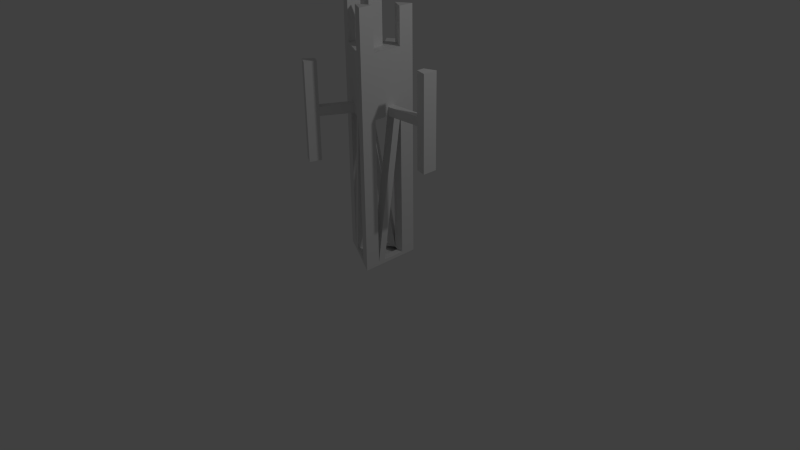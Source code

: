 # Source: MainCharacter.blend  (saved by Blender 2.76.0; exported with 4.5.12 LTS)
import bpy
from mathutils import Matrix  # noqa: F401  (used for matrix-valued properties, if any)

bpy.ops.wm.read_factory_settings(use_empty=True)
scene = bpy.context.scene
scene.name = 'Scene'

# ---- collections
col_collection_1 = bpy.data.collections.new('Collection 1'); scene.collection.children.link(col_collection_1)

# ---- materials (node trees are filled in below, after node groups)
mat_material = bpy.data.materials.new('Material')
mat_material.alpha_threshold = 0.0
mat_material.use_transparent_shadow = False
mat_material.roughness = 0.5
mat_material.line_color = (0.0, 0.0, 0.0, 1.0)

# ---- material node trees

# ---- world
world_world = bpy.data.worlds.new('World'); scene.world = world_world
world_world.color = (0.05088, 0.05088, 0.05088)
world_world.use_sun_shadow = False
world_world.sun_shadow_jitter_overblur = 0.0
world_world.cycles.sampling_method = 'MANUAL'
world_world.cycles.sample_map_resolution = 256

# ---- cameras
cam_camera = bpy.data.cameras.new('Camera')
cam_camera.clip_end = 100.0
cam_camera.lens = 35.0
cam_camera.sensor_width = 32.0
cam_camera.sensor_height = 18.0
cam_camera.ortho_scale = 7.314
cam_camera.dof.focus_distance = 0.0
cam_camera.dof.aperture_fstop = 128.0

# ---- lights
light_lamp = bpy.data.lights.new('Lamp', 'POINT')
light_lamp.transmission_factor = 0.0
light_lamp.cutoff_distance = 30.0
light_lamp.energy = 100.0
light_lamp.shadow_buffer_clip_start = 1.001
light_lamp.shadow_soft_size = 0.1
light_lamp.shadow_maximum_resolution = 0.006
light_lamp.use_absolute_resolution = True
light_lamp.cycles.use_multiple_importance_sampling = False

# ---- meshes
me_cube = bpy.data.meshes.new('Cube')
me_cube.from_pydata([(0.3254, 0.396, 0.04313), (0.3254, -0.396, 0.04313), (-0.4083, 8.941e-08, 0.04313), (0.3254, 0.396, 2.731), (0.3254, -0.396, 2.731), (-0.4083, 5.96e-08, 2.731), (0.3254, 0.0, 0.04313), (0.3254, 0.396, 1.387), (-0.04148, -0.198, 0.04313), (0.3254, -0.396, 1.387), (-0.4083, 7.451e-08, 1.387), (0.3254, -2.086e-07, 2.731), (-0.04148, -0.198, 2.731), (-0.04148, 0.198, 0.04313), (-0.04148, 0.198, 2.731), (-0.1421, 0.1437, 1.387), (0.3254, -0.198, 0.04313), (0.3254, 0.396, 2.059), (-0.2249, -0.09901, 0.04313), (0.3254, -0.396, 2.059), (-0.4083, 6.706e-08, 2.059), (0.3254, -0.198, 2.731), (-0.2249, -0.09901, 2.731), (-0.2249, 0.09901, 0.04313), (-0.2249, 0.09901, 2.731), (0.3254, 0.198, 0.04313), (0.3254, 0.396, 0.7151), (0.1419, -0.297, 0.04313), (0.3254, -0.396, 0.7151), (-0.4083, 8.196e-08, 0.7151), (0.3254, 0.198, 2.731), (0.1419, -0.297, 2.731), (0.1419, 0.297, 0.04313), (0.1419, 0.297, 2.731), (0.1419, -0.09901, 2.731), (0.1419, 0.09901, 2.731), (-0.04148, -7.451e-08, 2.731), (-0.04148, 4.47e-08, 0.04313), (0.1419, 0.09901, 0.04313), (0.1419, -0.09901, 0.04313), (-0.2249, 0.09901, 1.387), (0.1419, 0.297, 1.387), (-0.04148, 0.198, 2.059), (-0.04148, 0.198, 0.7151), (-0.2249, -0.09901, 1.387), (0.1419, -0.297, 1.387), (-0.04148, -0.198, 0.7151), (-0.04148, -0.198, 2.059), (0.3254, -0.198, 1.387), (0.3254, 0.198, 1.387), (0.3254, -4.47e-08, 0.7151), (0.3254, -1.49e-07, 2.059), (0.3254, 0.198, 2.059), (0.3254, 0.198, 0.7151), (0.3254, -0.198, 0.7151), (0.1419, -0.297, 2.059), (0.1419, -0.297, 0.7151), (-0.2249, -0.09901, 0.7151), (0.1419, 0.297, 0.7151), (0.1419, 0.297, 2.059), (-0.2249, 0.09901, 2.059), (-0.2249, 0.09901, 0.7151), (-0.2249, -0.09901, 2.059), (0.3254, -0.198, 2.059), (-0.04148, -0.198, 1.948), (0.3254, -1.392e-07, 1.948), (0.3254, 0.396, 1.948), (0.3254, -0.396, 1.948), (-0.4083, 6.829e-08, 1.948), (-0.04148, 0.198, 1.948), (0.3254, 0.198, 1.948), (0.1419, -0.297, 1.948), (0.1419, 0.297, 1.948), (-0.2249, 0.09901, 1.948), (-0.2249, -0.09901, 1.948), (0.3254, -0.198, 1.948), (0.3254, 0.396, 2.175), (0.3254, -0.396, 2.175), (-0.4083, 6.577e-08, 2.175), (-0.04148, 0.198, 2.175), (-0.04148, -0.198, 2.175), (0.3254, -1.593e-07, 2.175), (0.3254, 0.198, 2.175), (0.1419, -0.297, 2.175), (0.1419, 0.297, 2.175), (-0.2249, 0.09901, 2.175), (-0.2249, -0.09901, 2.175), (0.3254, -0.198, 2.175), (0.05023, -0.2475, 0.04313), (0.05023, -0.2475, 2.731), (0.05023, -0.2475, 1.387), (0.05023, -0.2475, 2.059), (0.05023, -0.2475, 1.948), (0.05023, -0.2475, 2.175), (-0.1332, -0.1485, 0.04313), (-0.1332, -0.1485, 2.731), (-0.1332, -0.1485, 0.7151), (-0.1332, -0.1485, 2.059), (-0.1332, -0.1485, 1.948), (-0.1332, -0.1485, 2.175), (-0.2403, -0.5663, 2.059), (-0.2403, -0.5663, 1.948), (-0.332, -0.5168, 2.059), (-0.332, -0.5168, 1.948), (-0.2905, -0.713, 2.059), (-0.2905, -0.713, 1.948), (-0.4257, -0.6368, 2.059), (-0.4257, -0.6368, 1.948), (-0.2403, -0.5663, 2.61), (-0.332, -0.5168, 2.61), (-0.2403, -0.5663, 1.398), (-0.332, -0.5168, 1.398), (-0.2905, -0.713, 2.61), (-0.4257, -0.6368, 2.61), (-0.2905, -0.713, 1.398), (-0.4257, -0.6368, 1.398), (0.3254, -0.09901, 0.04313), (0.3254, -0.09901, 2.731), (-0.04278, 0.1973, 0.7151), (0.3254, -0.09901, 0.7151), (0.3254, -0.09901, 2.059), (0.3254, -0.09901, 1.948), (0.3254, -0.09901, 2.175), (0.3254, 0.09901, 0.04313), (0.3254, 0.09901, 2.731), (0.3254, 0.09901, 1.387), (0.3254, 0.09901, 2.059), (-0.04148, 0.198, 0.7063), (0.3254, 0.09901, 1.948), (0.3254, 0.09901, 2.175), (0.8079, 0.09901, 2.059), (0.8079, -4.396e-07, 2.059), (0.8079, -4.297e-07, 1.948), (0.8079, 0.09901, 1.948), (0.9613, 0.1471, 2.059), (0.9613, -0.04808, 2.059), (0.9613, -0.04808, 1.948), (0.9613, 0.1471, 1.948), (0.8079, 0.09901, 2.594), (0.8079, -4.396e-07, 2.594), (0.8079, 0.09901, 1.413), (0.8079, -4.284e-07, 1.413), (0.9613, 0.1471, 2.594), (0.9613, -0.04808, 2.594), (0.9613, 0.1471, 1.413), (0.9613, -0.04808, 1.413), (0.05023, 0.2475, 0.04313), (0.05023, 0.2475, 2.731), (-0.04148, -0.198, 1.327), (0.05023, 0.2475, 0.7151), (0.05023, 0.2475, 2.059), (0.05023, 0.2475, 1.948), (0.05023, 0.2475, 2.175), (-0.1332, 0.1485, 0.04313), (-0.1332, 0.1485, 2.731), (-0.1332, 0.1485, 1.387), (-0.1332, 0.1485, 2.059), (-0.03263, -0.2028, 1.387), (-0.1332, 0.1485, 1.948), (-0.1332, 0.1485, 2.175), (-0.2936, 0.6651, 1.948), (-0.2936, 0.6651, 2.059), (-0.3853, 0.6156, 2.059), (-0.3853, 0.6156, 1.948), (-0.3373, 0.8155, 1.948), (-0.3373, 0.8155, 2.059), (-0.4858, 0.7324, 2.059), (-0.4858, 0.7324, 1.948), (-0.2936, 0.6651, 2.586), (-0.3853, 0.6156, 2.586), (-0.2936, 0.6651, 1.421), (-0.3853, 0.6156, 1.421), (-0.3373, 0.8155, 2.586), (-0.4858, 0.7324, 2.586), (-0.3373, 0.8155, 1.421), (-0.4858, 0.7324, 1.421), (0.3254, -0.198, 3.262), (0.3254, -0.396, 3.262), (0.1419, -0.297, 3.262), (-0.2249, -0.09901, 3.266), (-0.4083, 5.96e-08, 3.266), (-0.2249, 0.09901, 3.266), (0.3254, 0.396, 3.19), (0.3254, 0.198, 3.19), (0.1419, 0.297, 3.19), (0.1419, -0.09901, 3.274), (-0.04148, -7.451e-08, 3.274), (0.1419, 0.09901, 3.274), (-0.04148, -0.198, 0.0855), (0.3254, -2.818e-09, 0.0855), (0.3254, 0.396, 0.0855), (0.3254, -0.396, 0.0855), (-0.4083, 8.894e-08, 0.0855), (-0.04148, 0.198, 0.0855), (0.3254, 0.198, 0.0855), (0.3254, -0.198, 0.0855), (0.1419, -0.297, 0.0855), (-0.2249, -0.09901, 0.0855), (0.1419, 0.297, 0.0855), (-0.2249, 0.09901, 0.0855), (0.05023, -0.2475, 0.0855), (-0.1332, -0.1485, 0.0855), (0.3254, -0.09901, 0.0855), (0.3254, 0.09901, 0.0855), (0.05023, 0.2475, 0.0855), (-0.1332, 0.1485, 0.0855), (0.3254, 0.009559, 1.387), (0.3254, -8.542e-08, 1.327), (0.3254, 0.1086, 1.387), (0.3254, 0.09901, 1.327), (-0.1332, 0.1485, 1.327), (0.04893, 0.2468, 0.7151), (-0.05034, 0.1932, 1.387), (-0.04148, 0.198, 1.327), (0.05023, 0.2475, 0.7063), (0.05909, -0.2523, 1.387), (0.05023, -0.2475, 1.327), (0.165, -0.1424, 1.387), (-0.01838, -0.04342, 0.7151), (0.165, -0.1424, 0.7151), (0.165, -0.1424, 1.948), (-0.01838, -0.04342, 0.0855), (0.165, -0.1424, 0.0855), (0.07333, -0.09292, 0.0855), (-0.1101, 0.006087, 0.0855), (0.08219, -0.0977, 1.387), (0.07333, -0.09292, 1.327), (0.2095, -0.198, 1.387), (0.2095, -0.198, 0.7151), (0.2095, -1.392e-07, 1.948), (0.2095, -0.198, 1.948), (0.2095, -0.09901, 0.7151), (0.2095, -0.09901, 1.948), (0.2095, 0.09901, 1.948), (0.2095, -0.198, 0.0855), (0.2095, 0.009559, 1.387), (0.2095, -8.542e-08, 1.327), (0.2304, 0.198, 1.387), (0.2304, -4.47e-08, 0.7151), (0.2304, 0.198, 0.7151), (0.2304, 0.198, 1.948), (0.2304, -2.818e-09, 0.0855), (0.2304, 0.198, 0.0855), (0.2304, -0.09901, 0.0855), (0.2304, 0.09901, 0.0855), (0.2304, 0.1086, 1.387), (0.2304, 0.09901, 1.327), (0.1807, 0.2119, 1.403), (0.1807, 0.2119, 0.7306), (-0.002767, 0.1129, 1.964), (0.1807, 0.2119, 1.964), (0.08895, 0.1624, 0.7306), (0.08895, 0.1624, 1.964), (-0.09448, 0.0634, 1.964), (0.1807, 0.2119, 0.101), (0.08765, 0.1617, 0.7306), (-0.01162, 0.1081, 1.403), (-0.002767, 0.1129, 1.343), (0.08895, 0.1624, 0.7219), (-0.1039, 0.07474, 1.387), (-0.1867, 0.03002, 1.387), (-0.1867, 0.03002, 0.7151), (-0.1867, 0.03002, 1.948), (-0.004615, 0.1283, 0.7151), (-0.003316, 0.129, 0.7063), (-0.003316, 0.129, 0.0855), (-0.1867, 0.03002, 0.0855), (0.0884, 0.1785, 0.0855), (-0.09503, 0.07952, 0.0855), (-0.09503, 0.07952, 1.327), (-0.2081, -0.02922, 1.387), (-0.2081, -0.02922, 0.7151), (-0.0247, -0.1282, 1.948), (-0.2081, -0.02922, 1.948), (0.06701, -0.1777, 1.948), (-0.1164, -0.07873, 0.7151), (-0.1164, -0.07873, 1.948), (-0.0247, -0.1282, 1.327), (-0.01585, -0.133, 1.387), (-0.2081, -0.02922, 0.0855)], [], [(87, 21, 4, 77), (86, 22, 5, 78), (199, 23, 2, 192), (0, 25, 32), (33, 30, 183, 184), (11, 34, 21, 117), (11, 35, 34), (14, 154, 24, 36), (13, 37, 23, 153), (13, 38, 37), (6, 116, 16, 39), (73, 40, 10, 68), (204, 146, 13, 193), (57, 44, 10, 29), (216, 90, 157, 148, 46), (93, 89, 12, 80), (54, 48, 9, 28), (209, 125, 206, 207, 50), (129, 124, 11, 81), (51, 65, 132, 131), (66, 17, 52, 70), (76, 3, 30, 82), (190, 26, 53, 194), (26, 7, 49, 53), (195, 54, 28, 191), (202, 119, 195), (92, 91, 47, 64), (67, 19, 55, 71), (77, 4, 31, 83), (191, 28, 56, 196), (28, 9, 45, 56), (197, 57, 29, 192), (201, 96, 197), (213, 211, 43), (7, 26, 58, 41), (190, 0, 32, 198), (152, 150, 42, 79), (76, 17, 59, 84), (66, 7, 41, 72), (85, 60, 20, 78), (159, 156, 60, 85), (158, 155, 15, 73), (39, 27, 88, 8), (39, 16, 27), (16, 1, 27), (37, 39, 8), (37, 38, 39), (38, 6, 39), (23, 18, 2), (23, 37, 18), (37, 8, 94, 18), (36, 22, 95, 12), (36, 24, 22), (22, 24, 181, 179), (34, 36, 12), (35, 36, 186, 187), (35, 14, 36), (21, 31, 178, 176), (21, 34, 31), (34, 12, 89, 31), (30, 35, 11, 124), (30, 33, 35), (33, 147, 14, 35), (32, 38, 13, 146), (32, 25, 38), (25, 123, 6, 38), (40, 61, 29, 10), (155, 210, 15), (205, 153, 23, 199), (74, 62, 20, 68), (98, 97, 62, 74), (99, 95, 22, 86), (75, 63, 19, 67), (121, 120, 63, 75), (122, 117, 21, 87), (48, 75, 67, 9), (44, 74, 68, 10), (156, 158, 73, 60), (17, 66, 72, 59), (9, 67, 71, 45), (90, 92, 157), (7, 66, 70, 49), (125, 128, 206), (150, 151, 69, 42), (60, 73, 68, 20), (120, 122, 87, 63), (97, 99, 86, 62), (154, 159, 85, 24), (24, 85, 78, 5), (3, 76, 84, 33), (147, 152, 79, 14), (19, 77, 83, 55), (17, 76, 82, 52), (126, 129, 81, 51), (91, 93, 80, 47), (62, 86, 78, 20), (63, 87, 77, 19), (55, 83, 93, 91), (71, 92, 90, 215), (71, 55, 91, 92), (83, 31, 89, 93), (216, 215, 90), (47, 80, 99, 97), (80, 12, 95, 99), (64, 47, 100, 101), (46, 148, 96), (46, 96, 201), (102, 103, 107, 106), (98, 64, 101, 103), (97, 98, 103, 102), (47, 97, 102, 100), (105, 104, 106, 107), (107, 103, 111, 115), (104, 100, 108, 112), (101, 100, 104, 105), (108, 109, 113, 112), (111, 110, 114, 115), (100, 102, 109, 108), (105, 107, 115, 114), (101, 105, 114, 110), (102, 106, 113, 109), (103, 101, 110, 111), (106, 104, 112, 113), (51, 81, 122, 120), (81, 11, 117, 122), (65, 51, 120, 121), (50, 207, 119), (50, 119, 202), (52, 82, 129, 126), (70, 128, 125, 208), (70, 52, 126, 128), (82, 30, 124, 129), (209, 208, 125), (131, 132, 136, 135), (65, 128, 133, 132), (128, 126, 130, 133), (126, 51, 131, 130), (137, 134, 135, 136), (137, 136, 145, 144), (136, 132, 141, 145), (133, 130, 134, 137), (141, 140, 144, 145), (138, 139, 143, 142), (135, 134, 142, 143), (134, 130, 138, 142), (131, 135, 143, 139), (132, 133, 140, 141), (130, 131, 139, 138), (133, 137, 144, 140), (33, 84, 152, 147), (59, 72, 151, 150), (84, 59, 150, 152), (198, 32, 146, 204), (14, 79, 159, 154), (42, 69, 160, 161), (193, 13, 153, 205), (213, 43, 118, 210, 155, 212), (158, 212, 155), (79, 42, 156, 159), (163, 162, 166, 167), (69, 158, 163, 160), (156, 42, 161, 162), (158, 156, 162, 163), (165, 164, 167, 166), (161, 165, 172, 168), (165, 166, 173, 172), (161, 160, 164, 165), (169, 168, 172, 173), (170, 171, 175, 174), (166, 162, 169, 173), (162, 161, 168, 169), (167, 164, 174, 175), (164, 160, 170, 174), (163, 167, 175, 171), (160, 163, 171, 170), (176, 178, 177), (31, 4, 177, 178), (4, 21, 176, 177), (181, 180, 179), (24, 5, 180, 181), (5, 22, 179, 180), (182, 184, 183), (3, 33, 184, 182), (30, 3, 182, 183), (185, 187, 186), (34, 35, 187, 185), (36, 34, 185, 186), (43, 127, 118), (198, 204, 214), (25, 194, 203, 123), (6, 189, 202, 116), (8, 188, 201, 94), (27, 196, 200, 88), (26, 190, 198, 58), (94, 201, 197, 18), (18, 197, 192, 2), (1, 191, 196, 27), (88, 200, 188, 8), (116, 202, 195, 16), (16, 195, 191, 1), (0, 190, 194, 25), (123, 203, 189, 6), (214, 204, 127, 43, 211), (61, 199, 192, 29), (149, 214, 211), (215, 216, 226, 225), (200, 196, 222, 223), (46, 201, 224, 218), (45, 71, 220, 217), (56, 45, 217, 219), (71, 215, 225, 220), (216, 46, 218, 226), (201, 188, 221, 224), (188, 200, 223, 221), (196, 56, 219, 222), (128, 65, 229, 233), (206, 128, 233, 235), (75, 48, 227, 230), (195, 119, 231, 234), (121, 75, 230, 232), (207, 206, 235, 236), (48, 54, 228, 227), (54, 195, 234, 228), (119, 207, 236, 231), (65, 121, 232, 229), (70, 208, 245, 240), (50, 202, 243, 238), (203, 194, 242, 244), (194, 53, 239, 242), (53, 49, 237, 239), (202, 189, 241, 243), (209, 50, 238, 246), (49, 70, 240, 237), (208, 209, 246, 245), (189, 203, 244, 241), (158, 69, 249, 253), (149, 211, 255, 251), (72, 41, 247, 250), (41, 58, 248, 247), (69, 151, 252, 249), (198, 214, 258, 254), (212, 158, 253, 256), (214, 149, 251, 258), (58, 198, 254, 248), (211, 213, 257, 255), (151, 72, 250, 252), (213, 212, 256, 257), (199, 61, 261, 266), (118, 127, 264, 263), (73, 15, 259, 262), (204, 193, 265, 267), (205, 199, 266, 268), (40, 73, 262, 260), (193, 205, 268, 265), (210, 118, 263, 269), (127, 204, 267, 264), (61, 40, 260, 261), (15, 210, 269, 259), (74, 44, 270, 273), (57, 197, 279, 271), (96, 148, 277, 275), (64, 98, 276, 272), (44, 57, 271, 270), (92, 64, 272, 274), (197, 96, 275, 279), (148, 157, 278, 277), (157, 92, 274, 278), (98, 74, 273, 276), (234, 231, 236, 235, 233, 240, 245, 246, 238, 243), (240, 250, 247, 248, 254, 242, 239, 237), (217, 220, 230, 227, 228, 234, 222, 219), (218, 224, 279, 275), (226, 218, 275, 277), (225, 226, 277, 278), (220, 225, 278, 274), (260, 262, 273, 270), (261, 260, 270, 271), (266, 261, 271, 279), (254, 258, 264, 267), (258, 251, 263, 264), (251, 255, 257, 269, 263), (257, 256, 259, 269), (256, 253, 262, 259), (250, 240, 233, 252), (229, 249, 252, 233), (230, 220, 232), (273, 262, 276), (262, 253, 276), (253, 249, 272, 276), (229, 232, 220, 274, 272, 249)])
me_cube.materials.append(mat_material)
me_cube.use_remesh_preserve_volume = False
me_cube.use_remesh_preserve_attributes = False
me_cube.use_mirror_vertex_groups = False
me_cube.update()

# ---- objects
ob_cube = bpy.data.objects.new('Cube', me_cube)
ob_lamp = bpy.data.objects.new('Lamp', light_lamp)
ob_camera = bpy.data.objects.new('Camera', cam_camera)

# ---- transforms, parenting, visibility, modifiers, constraints
ob_cube.location = (0.0, 0.0, 0.0)
ob_cube.lock_rotations_4d = False
ob_cube.empty_display_type = 'ARROWS'
ob_cube.lineart.crease_threshold = 0.0
ob_lamp.location = (4.076, 1.005, 5.904)
ob_lamp.rotation_euler = (0.6503, 0.05522, 1.866)
ob_lamp.lock_rotations_4d = False
ob_lamp.empty_display_type = 'ARROWS'
ob_lamp.color = (0.0, 0.0, 0.0, 0.0)
ob_lamp.lineart.crease_threshold = 0.0
ob_camera.location = (7.481, -6.508, 5.344)
ob_camera.rotation_euler = (1.109, 0.01082, 0.8149)
ob_camera.lock_rotations_4d = False
ob_camera.empty_display_type = 'ARROWS'
ob_camera.color = (0.0, 0.0, 0.0, 0.0)
ob_camera.display_type = 'WIRE'
ob_camera.lineart.crease_threshold = 0.0

# ---- collection membership
col_collection_1.objects.link(ob_cube)
col_collection_1.objects.link(ob_lamp)
col_collection_1.objects.link(ob_camera)

# ---- scene / render settings (as saved in the file)
scene.camera = ob_camera
scene.frame_start = 1; scene.frame_end = 250; scene.frame_set(1)
scene.render.engine = 'BLENDER_EEVEE_NEXT'
scene.render.resolution_percentage = 50
scene.render.dither_intensity = 0.0
scene.cycles.use_denoising = False
scene.cycles.samples = 10
scene.cycles.sampling_pattern = 'TABULATED_SOBOL'
scene.cycles.light_sampling_threshold = 0.0
scene.cycles.use_adaptive_sampling = False
scene.cycles.use_light_tree = False
scene.cycles.blur_glossy = 0.0
scene.cycles.pixel_filter_type = 'GAUSSIAN'
scene.cycles.sample_clamp_indirect = 0.0
scene.view_settings.view_transform = 'Standard'
bpy.context.view_layer.update()
